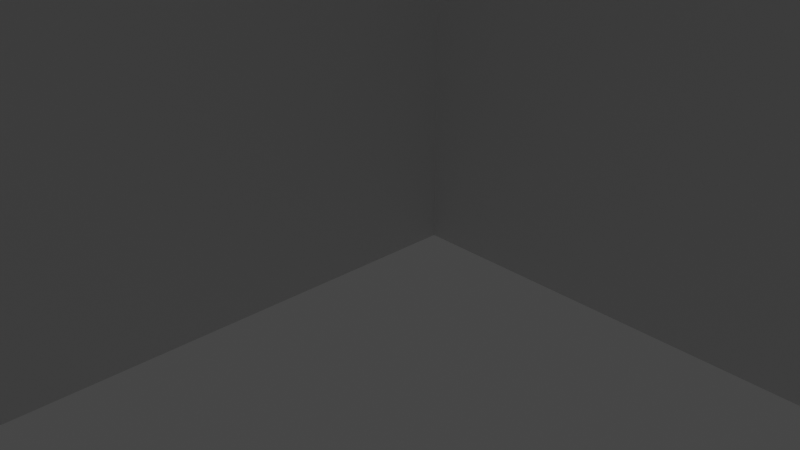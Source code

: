 # Source: corner_piece_v001.blend  (saved by Blender 2.81.16; exported with 4.5.12 LTS)
import bpy
from mathutils import Matrix  # noqa: F401  (used for matrix-valued properties, if any)

bpy.ops.wm.read_factory_settings(use_empty=True)
scene = bpy.context.scene
scene.name = 'Scene'

# ---- collections
col_collection = bpy.data.collections.new('Collection'); scene.collection.children.link(col_collection)

# ---- world
world_world = bpy.data.worlds.new('World'); scene.world = world_world
world_world.use_nodes = True; world_world.node_tree.nodes.clear()
_N = world_world.node_tree.nodes; _L = world_world.node_tree.links
n0 = _N.new('ShaderNodeOutputWorld'); n0.name = 'World Output'; n0.location = (300, 300)
n1 = _N.new('ShaderNodeBackground'); n1.name = 'Background'; n1.location = (10, 300)
n1.inputs[0].default_value = (0.05088, 0.05088, 0.05088, 1.0)
_L.new(n1.outputs[0], n0.inputs[0])
n0.is_active_output = True
world_world.color = (0.05088, 0.05088, 0.05088)
world_world.use_sun_shadow = False
world_world.sun_shadow_jitter_overblur = 0.0

# ---- cameras
cam_camera = bpy.data.cameras.new('Camera')
cam_camera.clip_end = 100.0
cam_camera.ortho_scale = 7.314

# ---- lights
light_light = bpy.data.lights.new('Light', 'POINT')
light_light.transmission_factor = 0.0
light_light.energy = 1000.0
light_light.shadow_soft_size = 0.1
light_light.shadow_maximum_resolution = 0.006
light_light.use_absolute_resolution = True

# ---- meshes
me_cube = bpy.data.meshes.new('Cube')
me_cube.from_pydata([(2.0, -2.0, 2.0), (0.0, -2.0, 0.0), (0.0, -2.0, 2.0), (2.0, -2.0, 0.0), (0.0, 5.588e-08, 5.842e-07), (0.0, 5.588e-08, 2.0), (2.0, 0.1, 5.842e-07), (2.0, 0.1, 2.0), (42.0, 1.751e-07, 5.842e-07), (42.0, 1.751e-07, 2.0), (2.0, 5.588e-08, 5.842e-07), (2.0, 5.588e-08, 2.0), (42.0, 0.1, 5.842e-07), (42.0, 0.1, 2.0), (0.0, 0.1, 5.842e-07), (0.0, 0.1, 2.0)], [], [(10, 11, 0, 3), (3, 0, 2, 1), (4, 10, 3, 1), (11, 5, 2, 0), (1, 2, 5, 4), (7, 6, 14, 15), (6, 7, 13, 12), (10, 6, 12, 8), (7, 11, 9, 13), (8, 9, 11, 10), (6, 10, 4, 14), (11, 7, 15, 5), (12, 13, 9, 8), (4, 5, 15, 14)])
_uv = me_cube.uv_layers.new(name='UVMap')
_uv.uv.foreach_set('vector', [0.375, 0.5, 0.625, 0.5, 0.625, 0.75, 0.375, 0.75, 0.375, 0.75, 0.625, 0.75, 0.625, 1.0, 0.375, 1.0, 0.125, 0.5, 0.375, 0.5, 0.375, 0.75, 0.125, 0.75, 0.625, 0.5, 0.875, 0.5, 0.875, 0.75, 0.625, 0.75, 0.375, 0.0, 0.625, 0.0, 0.625, 0.25, 0.375, 0.25, 0.625, 0.5, 0.375, 0.5, 0.375, 0.5, 0.625, 0.5, 0.375, 0.5, 0.625, 0.5, 0.625, 0.75, 0.375, 0.75, 0.125, 0.5, 0.375, 0.5, 0.375, 0.75, 0.125, 0.75, 0.625, 0.5, 0.875, 0.5, 0.875, 0.75, 0.625, 0.75, 0.375, 0.0, 0.625, 0.0, 0.625, 0.25, 0.375, 0.25, 0.375, 0.5, 0.125, 0.5, 0.125, 0.5, 0.375, 0.5, 0.875, 0.5, 0.625, 0.5, 0.625, 0.5, 0.875, 0.5, 0.375, 0.75, 0.625, 0.75, 0.625, 1.0, 0.375, 1.0, 0.375, 0.25, 0.625, 0.25, 0.625, 0.5, 0.375, 0.5])
me_cube.use_remesh_fix_poles = True
me_cube.use_remesh_preserve_attributes = False
me_cube.use_mirror_vertex_groups = False
me_cube.update()

# ---- objects
ob_light = bpy.data.objects.new('Light', light_light)
ob_camera = bpy.data.objects.new('Camera', cam_camera)
ob_cube = bpy.data.objects.new('Cube', me_cube)

# ---- transforms, parenting, visibility, modifiers, constraints
ob_light.location = (4.076, 1.005, 5.904)
ob_light.rotation_euler = (0.6503, 0.05522, 1.866)
ob_light.lock_rotations_4d = False
ob_light.empty_display_type = 'ARROWS'
ob_light.color = (0.0, 0.0, 0.0, 0.0)
ob_light.lineart.crease_threshold = 0.0
ob_camera.location = (7.359, -6.926, 4.958)
ob_camera.rotation_euler = (1.109, 0.0, 0.8149)
ob_camera.lock_rotations_4d = False
ob_camera.empty_display_type = 'ARROWS'
ob_camera.color = (0.0, 0.0, 0.0, 0.0)
ob_camera.display_type = 'WIRE'
ob_camera.lineart.crease_threshold = 0.0
ob_cube.location = (0.0, 0.0, 0.0)
ob_cube.scale = (0.25, 5.0, 5.0)
ob_cube.lineart.crease_threshold = 0.0

# ---- collection membership
col_collection.objects.link(ob_light)
col_collection.objects.link(ob_camera)
col_collection.objects.link(ob_cube)

# ---- scene / render settings (as saved in the file)
scene.camera = ob_camera
scene.frame_start = 1; scene.frame_end = 250; scene.frame_set(1)
scene.render.engine = 'BLENDER_EEVEE_NEXT'
scene.cycles.use_denoising = False
scene.cycles.samples = 128
scene.cycles.sampling_pattern = 'TABULATED_SOBOL'
scene.cycles.use_adaptive_sampling = False
scene.cycles.use_light_tree = False
scene.view_settings.view_transform = 'Filmic'
bpy.context.view_layer.update()
